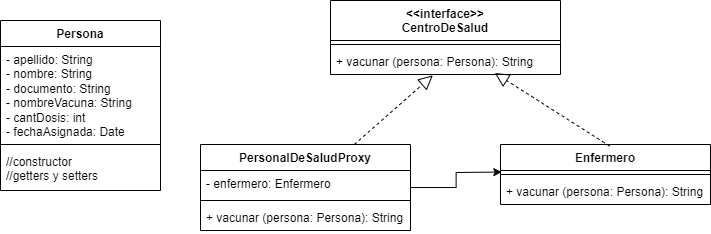

The diagram above was exported from draw.io. Its source (the exported page's mxGraphModel, read from the mxfile embedded in the PNG):
<mxGraphModel dx="819" dy="478" grid="1" gridSize="10" guides="1" tooltips="1" connect="1" arrows="1" fold="1" page="1" pageScale="1" pageWidth="827" pageHeight="1169" math="0" shadow="0">
  <root>
    <mxCell id="0" />
    <mxCell id="1" parent="0" />
    <mxCell id="fSY51xxxJ5OC4NMHwdZi-1" value="Persona" style="swimlane;fontStyle=1;align=center;verticalAlign=top;childLayout=stackLayout;horizontal=1;startSize=26;horizontalStack=0;resizeParent=1;resizeParentMax=0;resizeLast=0;collapsible=1;marginBottom=0;whiteSpace=wrap;html=1;" vertex="1" parent="1">
      <mxGeometry x="40" y="30" width="160" height="170" as="geometry" />
    </mxCell>
    <mxCell id="fSY51xxxJ5OC4NMHwdZi-2" value="- apellido: String&lt;br&gt;- nombre: String&lt;br&gt;- documento: String&lt;br&gt;- nombreVacuna: String&lt;br&gt;- cantDosis: int&lt;br&gt;- fechaAsignada: Date" style="text;strokeColor=none;fillColor=none;align=left;verticalAlign=top;spacingLeft=4;spacingRight=4;overflow=hidden;rotatable=0;points=[[0,0.5],[1,0.5]];portConstraint=eastwest;whiteSpace=wrap;html=1;" vertex="1" parent="fSY51xxxJ5OC4NMHwdZi-1">
      <mxGeometry y="26" width="160" height="94" as="geometry" />
    </mxCell>
    <mxCell id="fSY51xxxJ5OC4NMHwdZi-3" value="" style="line;strokeWidth=1;fillColor=none;align=left;verticalAlign=middle;spacingTop=-1;spacingLeft=3;spacingRight=3;rotatable=0;labelPosition=right;points=[];portConstraint=eastwest;strokeColor=inherit;" vertex="1" parent="fSY51xxxJ5OC4NMHwdZi-1">
      <mxGeometry y="120" width="160" height="8" as="geometry" />
    </mxCell>
    <mxCell id="fSY51xxxJ5OC4NMHwdZi-4" value="//constructor&lt;br&gt;//getters y setters" style="text;strokeColor=none;fillColor=none;align=left;verticalAlign=top;spacingLeft=4;spacingRight=4;overflow=hidden;rotatable=0;points=[[0,0.5],[1,0.5]];portConstraint=eastwest;whiteSpace=wrap;html=1;" vertex="1" parent="fSY51xxxJ5OC4NMHwdZi-1">
      <mxGeometry y="128" width="160" height="42" as="geometry" />
    </mxCell>
    <mxCell id="fSY51xxxJ5OC4NMHwdZi-5" value="&amp;lt;&amp;lt;interface&amp;gt;&amp;gt;&lt;br&gt;CentroDeSalud" style="swimlane;fontStyle=1;align=center;verticalAlign=top;childLayout=stackLayout;horizontal=1;startSize=40;horizontalStack=0;resizeParent=1;resizeParentMax=0;resizeLast=0;collapsible=1;marginBottom=0;whiteSpace=wrap;html=1;" vertex="1" parent="1">
      <mxGeometry x="370" y="10" width="230" height="74" as="geometry" />
    </mxCell>
    <mxCell id="fSY51xxxJ5OC4NMHwdZi-7" value="" style="line;strokeWidth=1;fillColor=none;align=left;verticalAlign=middle;spacingTop=-1;spacingLeft=3;spacingRight=3;rotatable=0;labelPosition=right;points=[];portConstraint=eastwest;strokeColor=inherit;" vertex="1" parent="fSY51xxxJ5OC4NMHwdZi-5">
      <mxGeometry y="40" width="230" height="8" as="geometry" />
    </mxCell>
    <mxCell id="fSY51xxxJ5OC4NMHwdZi-8" value="+ vacunar (persona: Persona): String" style="text;strokeColor=none;fillColor=none;align=left;verticalAlign=top;spacingLeft=4;spacingRight=4;overflow=hidden;rotatable=0;points=[[0,0.5],[1,0.5]];portConstraint=eastwest;whiteSpace=wrap;html=1;" vertex="1" parent="fSY51xxxJ5OC4NMHwdZi-5">
      <mxGeometry y="48" width="230" height="26" as="geometry" />
    </mxCell>
    <mxCell id="fSY51xxxJ5OC4NMHwdZi-19" style="edgeStyle=orthogonalEdgeStyle;rounded=0;orthogonalLoop=1;jettySize=auto;html=1;entryX=0.006;entryY=0.059;entryDx=0;entryDy=0;entryPerimeter=0;" edge="1" parent="1" source="fSY51xxxJ5OC4NMHwdZi-9">
      <mxGeometry relative="1" as="geometry">
        <mxPoint x="541.2600000000002" y="181.53399999999988" as="targetPoint" />
      </mxGeometry>
    </mxCell>
    <mxCell id="fSY51xxxJ5OC4NMHwdZi-9" value="PersonalDeSaludProxy" style="swimlane;fontStyle=1;align=center;verticalAlign=top;childLayout=stackLayout;horizontal=1;startSize=26;horizontalStack=0;resizeParent=1;resizeParentMax=0;resizeLast=0;collapsible=1;marginBottom=0;whiteSpace=wrap;html=1;" vertex="1" parent="1">
      <mxGeometry x="240" y="154" width="210" height="86" as="geometry" />
    </mxCell>
    <mxCell id="fSY51xxxJ5OC4NMHwdZi-10" value="- enfermero: Enfermero" style="text;strokeColor=none;fillColor=none;align=left;verticalAlign=top;spacingLeft=4;spacingRight=4;overflow=hidden;rotatable=0;points=[[0,0.5],[1,0.5]];portConstraint=eastwest;whiteSpace=wrap;html=1;" vertex="1" parent="fSY51xxxJ5OC4NMHwdZi-9">
      <mxGeometry y="26" width="210" height="26" as="geometry" />
    </mxCell>
    <mxCell id="fSY51xxxJ5OC4NMHwdZi-11" value="" style="line;strokeWidth=1;fillColor=none;align=left;verticalAlign=middle;spacingTop=-1;spacingLeft=3;spacingRight=3;rotatable=0;labelPosition=right;points=[];portConstraint=eastwest;strokeColor=inherit;" vertex="1" parent="fSY51xxxJ5OC4NMHwdZi-9">
      <mxGeometry y="52" width="210" height="8" as="geometry" />
    </mxCell>
    <mxCell id="fSY51xxxJ5OC4NMHwdZi-12" value="+ vacunar (persona: Persona): String" style="text;strokeColor=none;fillColor=none;align=left;verticalAlign=top;spacingLeft=4;spacingRight=4;overflow=hidden;rotatable=0;points=[[0,0.5],[1,0.5]];portConstraint=eastwest;whiteSpace=wrap;html=1;" vertex="1" parent="fSY51xxxJ5OC4NMHwdZi-9">
      <mxGeometry y="60" width="210" height="26" as="geometry" />
    </mxCell>
    <mxCell id="fSY51xxxJ5OC4NMHwdZi-13" value="Enfermero" style="swimlane;fontStyle=1;align=center;verticalAlign=top;childLayout=stackLayout;horizontal=1;startSize=26;horizontalStack=0;resizeParent=1;resizeParentMax=0;resizeLast=0;collapsible=1;marginBottom=0;whiteSpace=wrap;html=1;" vertex="1" parent="1">
      <mxGeometry x="540" y="154" width="210" height="60" as="geometry" />
    </mxCell>
    <mxCell id="fSY51xxxJ5OC4NMHwdZi-15" value="" style="line;strokeWidth=1;fillColor=none;align=left;verticalAlign=middle;spacingTop=-1;spacingLeft=3;spacingRight=3;rotatable=0;labelPosition=right;points=[];portConstraint=eastwest;strokeColor=inherit;" vertex="1" parent="fSY51xxxJ5OC4NMHwdZi-13">
      <mxGeometry y="26" width="210" height="8" as="geometry" />
    </mxCell>
    <mxCell id="fSY51xxxJ5OC4NMHwdZi-16" value="+ vacunar (persona: Persona): String" style="text;strokeColor=none;fillColor=none;align=left;verticalAlign=top;spacingLeft=4;spacingRight=4;overflow=hidden;rotatable=0;points=[[0,0.5],[1,0.5]];portConstraint=eastwest;whiteSpace=wrap;html=1;" vertex="1" parent="fSY51xxxJ5OC4NMHwdZi-13">
      <mxGeometry y="34" width="210" height="26" as="geometry" />
    </mxCell>
    <mxCell id="fSY51xxxJ5OC4NMHwdZi-17" value="" style="endArrow=block;dashed=1;endFill=0;endSize=12;html=1;rounded=0;entryX=0.445;entryY=1.033;entryDx=0;entryDy=0;entryPerimeter=0;" edge="1" parent="1" source="fSY51xxxJ5OC4NMHwdZi-9" target="fSY51xxxJ5OC4NMHwdZi-8">
      <mxGeometry width="160" relative="1" as="geometry">
        <mxPoint x="290" y="110" as="sourcePoint" />
        <mxPoint x="450" y="110" as="targetPoint" />
      </mxGeometry>
    </mxCell>
    <mxCell id="fSY51xxxJ5OC4NMHwdZi-18" value="" style="endArrow=block;dashed=1;endFill=0;endSize=12;html=1;rounded=0;entryX=0.714;entryY=0.941;entryDx=0;entryDy=0;entryPerimeter=0;exitX=0.52;exitY=0.027;exitDx=0;exitDy=0;exitPerimeter=0;" edge="1" parent="1" source="fSY51xxxJ5OC4NMHwdZi-13" target="fSY51xxxJ5OC4NMHwdZi-8">
      <mxGeometry width="160" relative="1" as="geometry">
        <mxPoint x="397" y="164" as="sourcePoint" />
        <mxPoint x="472" y="95" as="targetPoint" />
      </mxGeometry>
    </mxCell>
  </root>
</mxGraphModel>